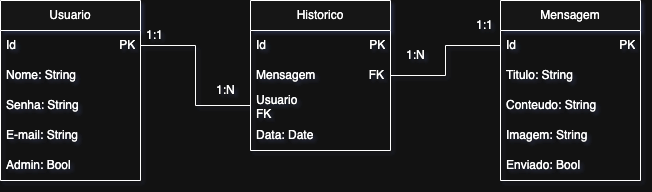

The diagram above was exported from draw.io. Its source (the exported page's mxGraphModel, read from the mxfile embedded in the PNG):
<mxGraphModel dx="706" dy="579" grid="1" gridSize="10" guides="1" tooltips="1" connect="1" arrows="1" fold="1" page="1" pageScale="1" pageWidth="827" pageHeight="1169" math="0" shadow="0">
  <root>
    <mxCell id="0" />
    <mxCell id="1" parent="0" />
    <mxCell id="RO6KUr8xsKHQQCEB8fl0-1" value="Historico" style="swimlane;fontStyle=0;childLayout=stackLayout;horizontal=1;startSize=30;horizontalStack=0;resizeParent=1;resizeParentMax=0;resizeLast=0;collapsible=1;marginBottom=0;whiteSpace=wrap;html=1;" parent="1" vertex="1">
      <mxGeometry x="390" y="310" width="140" height="150" as="geometry" />
    </mxCell>
    <mxCell id="RO6KUr8xsKHQQCEB8fl0-2" value="Id&amp;nbsp; &amp;nbsp; &amp;nbsp; &amp;nbsp; &amp;nbsp; &amp;nbsp; &amp;nbsp; &amp;nbsp; &amp;nbsp; &amp;nbsp; &amp;nbsp; &amp;nbsp; &amp;nbsp; &amp;nbsp; &amp;nbsp; &amp;nbsp;PK" style="text;strokeColor=none;fillColor=none;align=left;verticalAlign=middle;spacingLeft=4;spacingRight=4;overflow=hidden;points=[[0,0.5],[1,0.5]];portConstraint=eastwest;rotatable=0;whiteSpace=wrap;html=1;" parent="RO6KUr8xsKHQQCEB8fl0-1" vertex="1">
      <mxGeometry y="30" width="140" height="30" as="geometry" />
    </mxCell>
    <mxCell id="RO6KUr8xsKHQQCEB8fl0-20" style="edgeStyle=orthogonalEdgeStyle;rounded=0;orthogonalLoop=1;jettySize=auto;html=1;exitX=1;exitY=0.5;exitDx=0;exitDy=0;" parent="RO6KUr8xsKHQQCEB8fl0-1" source="RO6KUr8xsKHQQCEB8fl0-3" edge="1">
      <mxGeometry relative="1" as="geometry">
        <mxPoint x="140.21739130434798" y="74.82608695652186" as="targetPoint" />
      </mxGeometry>
    </mxCell>
    <mxCell id="RO6KUr8xsKHQQCEB8fl0-3" value="Mensagem&amp;nbsp; &amp;nbsp; &amp;nbsp; &amp;nbsp; &amp;nbsp; &amp;nbsp; &amp;nbsp; &amp;nbsp; FK" style="text;strokeColor=none;fillColor=none;align=left;verticalAlign=middle;spacingLeft=4;spacingRight=4;overflow=hidden;points=[[0,0.5],[1,0.5]];portConstraint=eastwest;rotatable=0;whiteSpace=wrap;html=1;" parent="RO6KUr8xsKHQQCEB8fl0-1" vertex="1">
      <mxGeometry y="60" width="140" height="30" as="geometry" />
    </mxCell>
    <mxCell id="RO6KUr8xsKHQQCEB8fl0-16" value="Usuario&amp;nbsp; &amp;nbsp; &amp;nbsp; &amp;nbsp; &amp;nbsp; &amp;nbsp; &amp;nbsp; &amp;nbsp; &amp;nbsp; &amp;nbsp; &amp;nbsp; FK" style="text;strokeColor=none;fillColor=none;align=left;verticalAlign=middle;spacingLeft=4;spacingRight=4;overflow=hidden;points=[[0,0.5],[1,0.5]];portConstraint=eastwest;rotatable=0;whiteSpace=wrap;html=1;" parent="RO6KUr8xsKHQQCEB8fl0-1" vertex="1">
      <mxGeometry y="90" width="140" height="30" as="geometry" />
    </mxCell>
    <mxCell id="RO6KUr8xsKHQQCEB8fl0-17" value="Data: Date" style="text;strokeColor=none;fillColor=none;align=left;verticalAlign=middle;spacingLeft=4;spacingRight=4;overflow=hidden;points=[[0,0.5],[1,0.5]];portConstraint=eastwest;rotatable=0;whiteSpace=wrap;html=1;" parent="RO6KUr8xsKHQQCEB8fl0-1" vertex="1">
      <mxGeometry y="120" width="140" height="30" as="geometry" />
    </mxCell>
    <mxCell id="RO6KUr8xsKHQQCEB8fl0-5" value="Usuario" style="swimlane;fontStyle=0;childLayout=stackLayout;horizontal=1;startSize=30;horizontalStack=0;resizeParent=1;resizeParentMax=0;resizeLast=0;collapsible=1;marginBottom=0;whiteSpace=wrap;html=1;" parent="1" vertex="1">
      <mxGeometry x="140" y="310" width="140" height="180" as="geometry" />
    </mxCell>
    <mxCell id="RO6KUr8xsKHQQCEB8fl0-6" value="Id&amp;nbsp; &amp;nbsp; &amp;nbsp; &amp;nbsp; &amp;nbsp; &amp;nbsp; &amp;nbsp; &amp;nbsp; &amp;nbsp; &amp;nbsp; &amp;nbsp; &amp;nbsp; &amp;nbsp; &amp;nbsp; &amp;nbsp; &amp;nbsp;PK" style="text;strokeColor=none;fillColor=none;align=left;verticalAlign=middle;spacingLeft=4;spacingRight=4;overflow=hidden;points=[[0,0.5],[1,0.5]];portConstraint=eastwest;rotatable=0;whiteSpace=wrap;html=1;" parent="RO6KUr8xsKHQQCEB8fl0-5" vertex="1">
      <mxGeometry y="30" width="140" height="30" as="geometry" />
    </mxCell>
    <mxCell id="RO6KUr8xsKHQQCEB8fl0-7" value="Nome: String" style="text;strokeColor=none;fillColor=none;align=left;verticalAlign=middle;spacingLeft=4;spacingRight=4;overflow=hidden;points=[[0,0.5],[1,0.5]];portConstraint=eastwest;rotatable=0;whiteSpace=wrap;html=1;" parent="RO6KUr8xsKHQQCEB8fl0-5" vertex="1">
      <mxGeometry y="60" width="140" height="30" as="geometry" />
    </mxCell>
    <mxCell id="7XXLLbI0aysDPSnrD6W_-1" value="Senha: String" style="text;strokeColor=none;fillColor=none;align=left;verticalAlign=middle;spacingLeft=4;spacingRight=4;overflow=hidden;points=[[0,0.5],[1,0.5]];portConstraint=eastwest;rotatable=0;whiteSpace=wrap;html=1;" vertex="1" parent="RO6KUr8xsKHQQCEB8fl0-5">
      <mxGeometry y="90" width="140" height="30" as="geometry" />
    </mxCell>
    <mxCell id="RO6KUr8xsKHQQCEB8fl0-8" value="&lt;div&gt;E-mail: String&lt;/div&gt;" style="text;strokeColor=none;fillColor=none;align=left;verticalAlign=middle;spacingLeft=4;spacingRight=4;overflow=hidden;points=[[0,0.5],[1,0.5]];portConstraint=eastwest;rotatable=0;whiteSpace=wrap;html=1;" parent="RO6KUr8xsKHQQCEB8fl0-5" vertex="1">
      <mxGeometry y="120" width="140" height="30" as="geometry" />
    </mxCell>
    <mxCell id="RO6KUr8xsKHQQCEB8fl0-13" value="Admin: Bool" style="text;strokeColor=none;fillColor=none;align=left;verticalAlign=middle;spacingLeft=4;spacingRight=4;overflow=hidden;points=[[0,0.5],[1,0.5]];portConstraint=eastwest;rotatable=0;whiteSpace=wrap;html=1;" parent="RO6KUr8xsKHQQCEB8fl0-5" vertex="1">
      <mxGeometry y="150" width="140" height="30" as="geometry" />
    </mxCell>
    <mxCell id="RO6KUr8xsKHQQCEB8fl0-9" value="&lt;div&gt;Mensagem&lt;/div&gt;" style="swimlane;fontStyle=0;childLayout=stackLayout;horizontal=1;startSize=30;horizontalStack=0;resizeParent=1;resizeParentMax=0;resizeLast=0;collapsible=1;marginBottom=0;whiteSpace=wrap;html=1;" parent="1" vertex="1">
      <mxGeometry x="640" y="310" width="140" height="180" as="geometry" />
    </mxCell>
    <mxCell id="RO6KUr8xsKHQQCEB8fl0-10" value="Id&amp;nbsp; &amp;nbsp; &amp;nbsp; &amp;nbsp; &amp;nbsp; &amp;nbsp; &amp;nbsp; &amp;nbsp; &amp;nbsp; &amp;nbsp; &amp;nbsp; &amp;nbsp; &amp;nbsp; &amp;nbsp; &amp;nbsp; &amp;nbsp;PK" style="text;strokeColor=none;fillColor=none;align=left;verticalAlign=middle;spacingLeft=4;spacingRight=4;overflow=hidden;points=[[0,0.5],[1,0.5]];portConstraint=eastwest;rotatable=0;whiteSpace=wrap;html=1;" parent="RO6KUr8xsKHQQCEB8fl0-9" vertex="1">
      <mxGeometry y="30" width="140" height="30" as="geometry" />
    </mxCell>
    <mxCell id="RO6KUr8xsKHQQCEB8fl0-11" value="Titulo: String" style="text;strokeColor=none;fillColor=none;align=left;verticalAlign=middle;spacingLeft=4;spacingRight=4;overflow=hidden;points=[[0,0.5],[1,0.5]];portConstraint=eastwest;rotatable=0;whiteSpace=wrap;html=1;" parent="RO6KUr8xsKHQQCEB8fl0-9" vertex="1">
      <mxGeometry y="60" width="140" height="30" as="geometry" />
    </mxCell>
    <mxCell id="RO6KUr8xsKHQQCEB8fl0-12" value="Conteudo: String" style="text;strokeColor=none;fillColor=none;align=left;verticalAlign=middle;spacingLeft=4;spacingRight=4;overflow=hidden;points=[[0,0.5],[1,0.5]];portConstraint=eastwest;rotatable=0;whiteSpace=wrap;html=1;" parent="RO6KUr8xsKHQQCEB8fl0-9" vertex="1">
      <mxGeometry y="90" width="140" height="30" as="geometry" />
    </mxCell>
    <mxCell id="RO6KUr8xsKHQQCEB8fl0-14" value="Imagem: String" style="text;strokeColor=none;fillColor=none;align=left;verticalAlign=middle;spacingLeft=4;spacingRight=4;overflow=hidden;points=[[0,0.5],[1,0.5]];portConstraint=eastwest;rotatable=0;whiteSpace=wrap;html=1;" parent="RO6KUr8xsKHQQCEB8fl0-9" vertex="1">
      <mxGeometry y="120" width="140" height="30" as="geometry" />
    </mxCell>
    <mxCell id="RO6KUr8xsKHQQCEB8fl0-15" value="Enviado: Bool" style="text;strokeColor=none;fillColor=none;align=left;verticalAlign=middle;spacingLeft=4;spacingRight=4;overflow=hidden;points=[[0,0.5],[1,0.5]];portConstraint=eastwest;rotatable=0;whiteSpace=wrap;html=1;" parent="RO6KUr8xsKHQQCEB8fl0-9" vertex="1">
      <mxGeometry y="150" width="140" height="30" as="geometry" />
    </mxCell>
    <mxCell id="RO6KUr8xsKHQQCEB8fl0-19" style="edgeStyle=orthogonalEdgeStyle;rounded=0;orthogonalLoop=1;jettySize=auto;html=1;exitX=1;exitY=0.5;exitDx=0;exitDy=0;entryX=0;entryY=0.5;entryDx=0;entryDy=0;endArrow=none;startFill=0;" parent="1" source="RO6KUr8xsKHQQCEB8fl0-6" target="RO6KUr8xsKHQQCEB8fl0-16" edge="1">
      <mxGeometry relative="1" as="geometry" />
    </mxCell>
    <mxCell id="RO6KUr8xsKHQQCEB8fl0-21" style="edgeStyle=orthogonalEdgeStyle;rounded=0;orthogonalLoop=1;jettySize=auto;html=1;exitX=0;exitY=0.5;exitDx=0;exitDy=0;entryX=1;entryY=0.5;entryDx=0;entryDy=0;endArrow=none;startFill=0;" parent="1" source="RO6KUr8xsKHQQCEB8fl0-10" target="RO6KUr8xsKHQQCEB8fl0-3" edge="1">
      <mxGeometry relative="1" as="geometry" />
    </mxCell>
    <mxCell id="RO6KUr8xsKHQQCEB8fl0-22" value="1:1" style="text;strokeColor=none;fillColor=none;align=left;verticalAlign=middle;spacingLeft=4;spacingRight=4;overflow=hidden;points=[[0,0.5],[1,0.5]];portConstraint=eastwest;rotatable=0;whiteSpace=wrap;html=1;" parent="1" vertex="1">
      <mxGeometry x="280" y="330" width="30" height="30" as="geometry" />
    </mxCell>
    <mxCell id="RO6KUr8xsKHQQCEB8fl0-23" value="1:N" style="text;strokeColor=none;fillColor=none;align=left;verticalAlign=middle;spacingLeft=4;spacingRight=4;overflow=hidden;points=[[0,0.5],[1,0.5]];portConstraint=eastwest;rotatable=0;whiteSpace=wrap;html=1;" parent="1" vertex="1">
      <mxGeometry x="350" y="385" width="30" height="30" as="geometry" />
    </mxCell>
    <mxCell id="RO6KUr8xsKHQQCEB8fl0-24" value="1:N" style="text;strokeColor=none;fillColor=none;align=left;verticalAlign=middle;spacingLeft=4;spacingRight=4;overflow=hidden;points=[[0,0.5],[1,0.5]];portConstraint=eastwest;rotatable=0;whiteSpace=wrap;html=1;" parent="1" vertex="1">
      <mxGeometry x="540" y="350" width="30" height="30" as="geometry" />
    </mxCell>
    <mxCell id="RO6KUr8xsKHQQCEB8fl0-25" value="1:1" style="text;strokeColor=none;fillColor=none;align=left;verticalAlign=middle;spacingLeft=4;spacingRight=4;overflow=hidden;points=[[0,0.5],[1,0.5]];portConstraint=eastwest;rotatable=0;whiteSpace=wrap;html=1;" parent="1" vertex="1">
      <mxGeometry x="610" y="320" width="30" height="30" as="geometry" />
    </mxCell>
  </root>
</mxGraphModel>